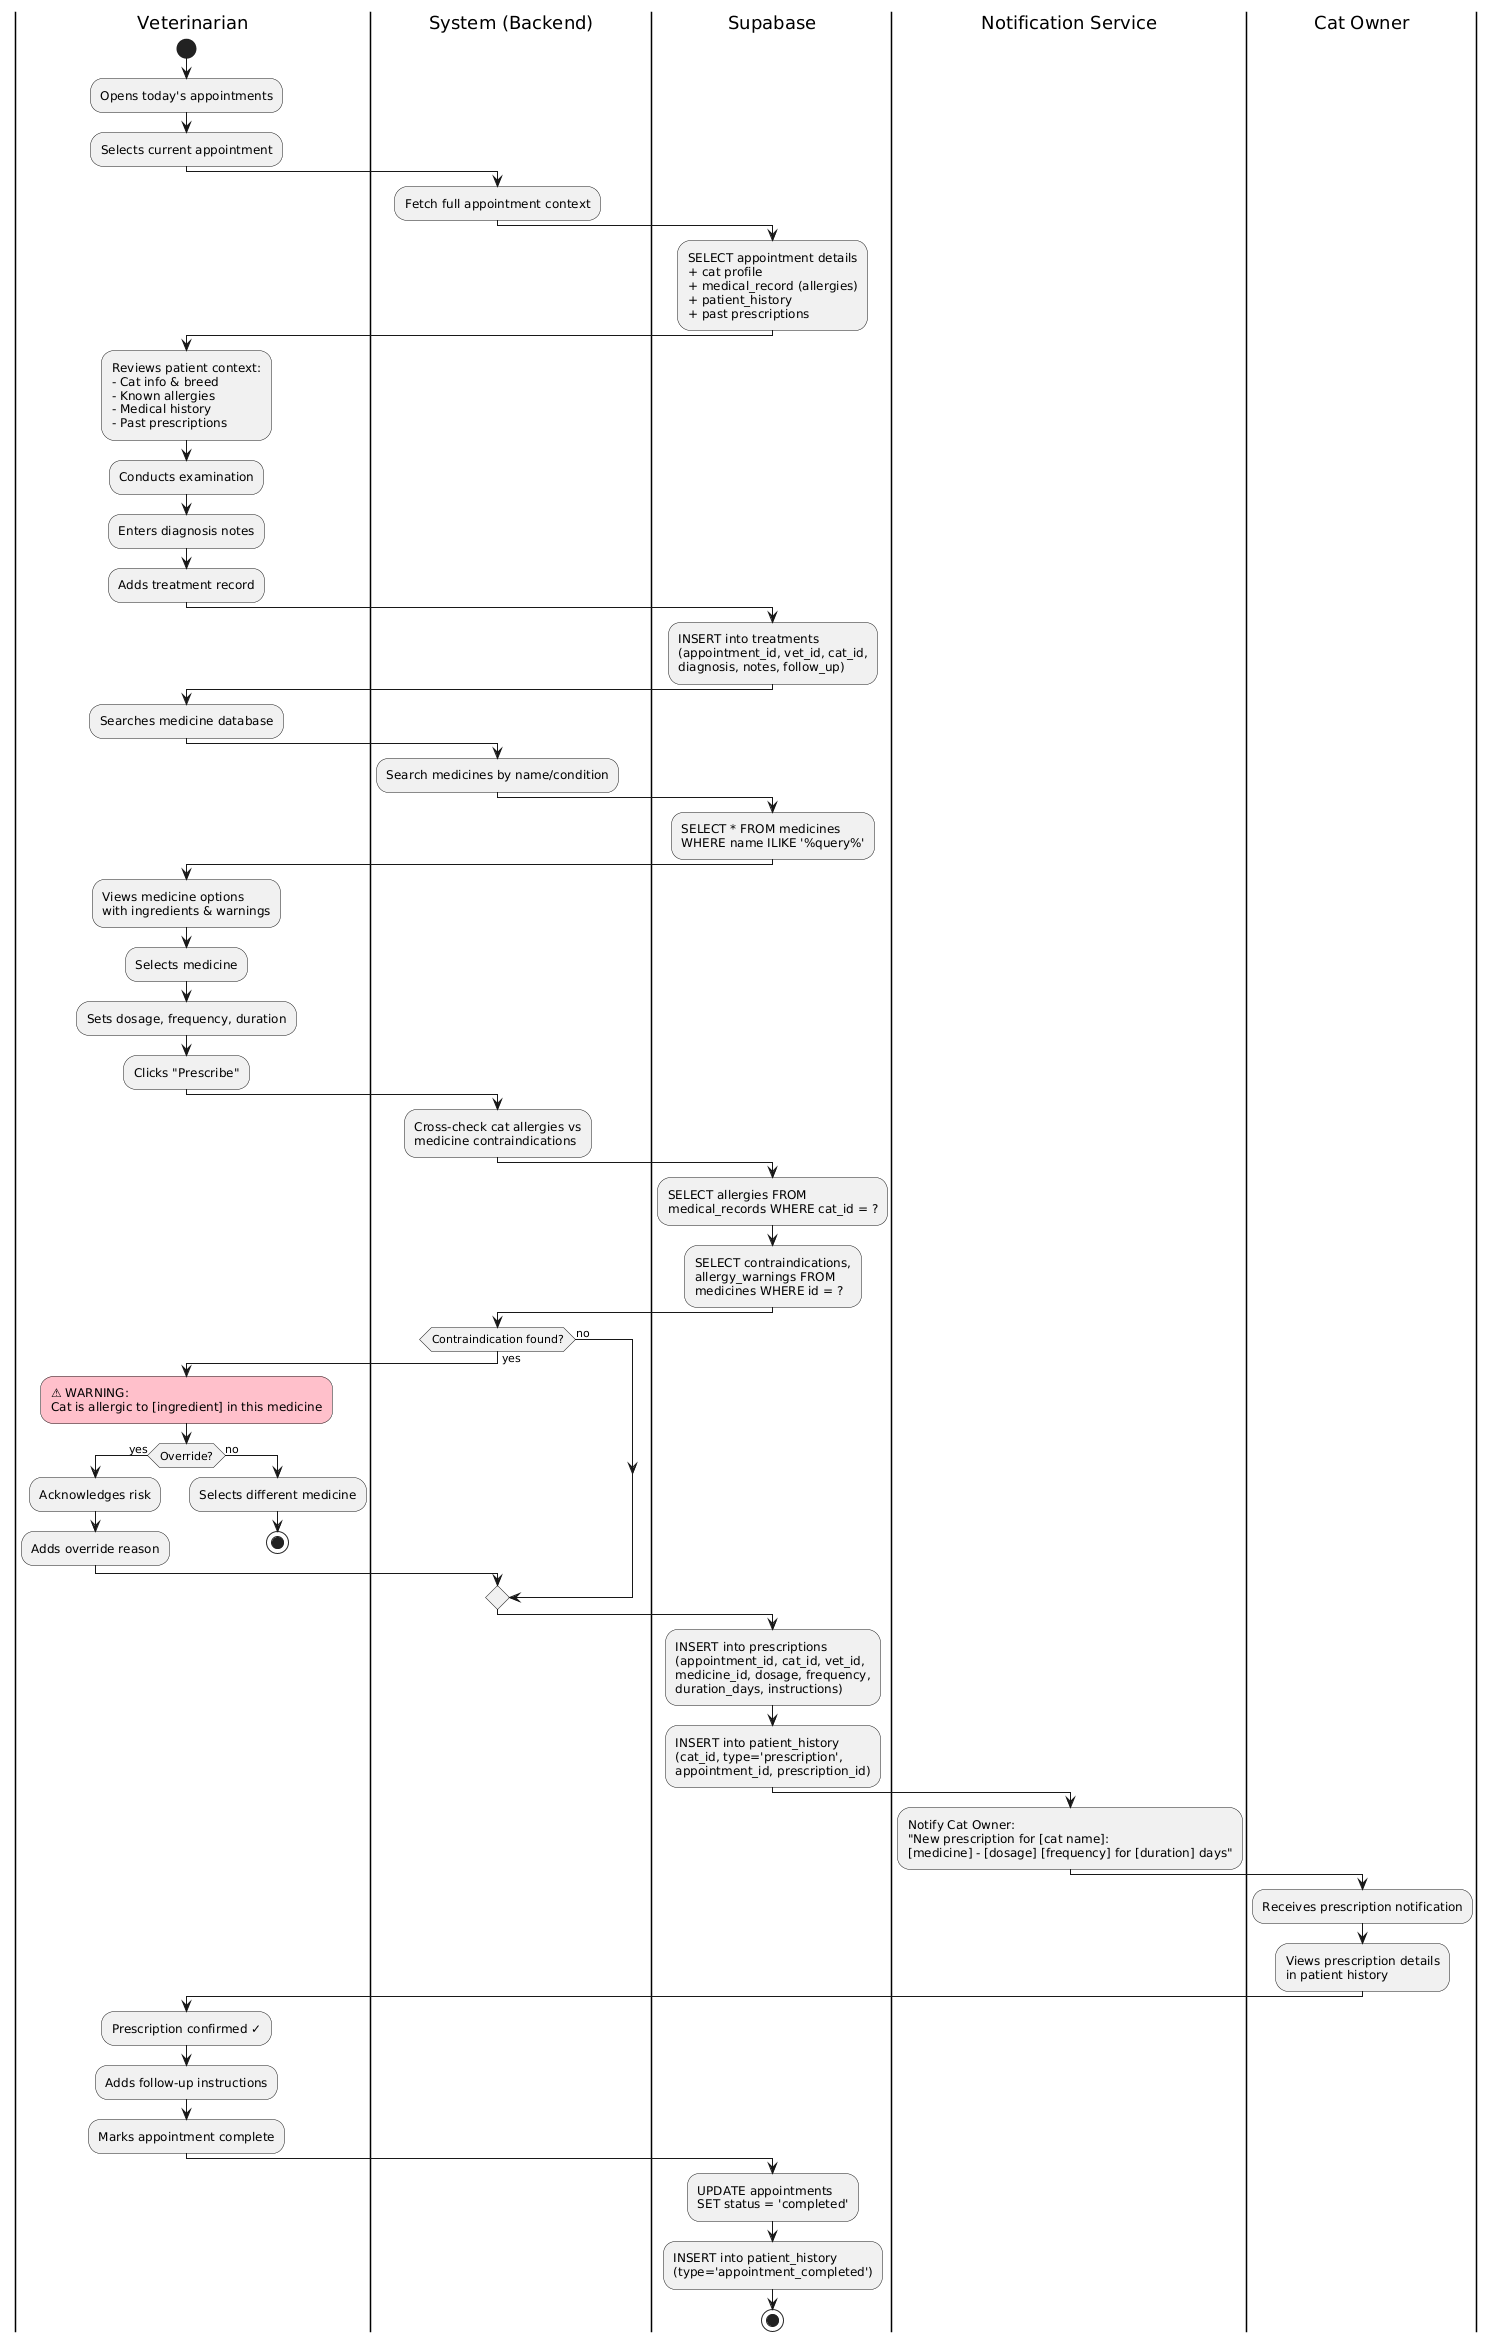

The diagram above was rendered by PlantUML. Its source (embedded in the PNG):
@startuml
|Veterinarian|
start
:Opens today's appointments;
:Selects current appointment;

|System (Backend)|
:Fetch full appointment context;

|Supabase|
:SELECT appointment details 
+ cat profile 
+ medical_record (allergies)
+ patient_history 
+ past prescriptions;

|Veterinarian|
:Reviews patient context:
- Cat info & breed
- Known allergies  
- Medical history
- Past prescriptions;

:Conducts examination;
:Enters diagnosis notes;
:Adds treatment record;

|Supabase|
:INSERT into treatments
(appointment_id, vet_id, cat_id,
diagnosis, notes, follow_up);

|Veterinarian|
:Searches medicine database;

|System (Backend)|
:Search medicines by name/condition;

|Supabase|
:SELECT * FROM medicines 
WHERE name ILIKE '%query%';

|Veterinarian|
:Views medicine options 
with ingredients & warnings;
:Selects medicine;
:Sets dosage, frequency, duration;
:Clicks "Prescribe";

|System (Backend)|
:Cross-check cat allergies vs 
medicine contraindications;

|Supabase|
:SELECT allergies FROM 
medical_records WHERE cat_id = ?;
:SELECT contraindications, 
allergy_warnings FROM 
medicines WHERE id = ?;

|System (Backend)|
if (Contraindication found?) then (yes)
    |Veterinarian|
    #pink:⚠ WARNING: 
    Cat is allergic to [ingredient] in this medicine;
    
    if (Override?) then (yes)
        :Acknowledges risk;
        :Adds override reason;
    else (no)
        :Selects different medicine;
        stop
    endif
else (no)
endif

|Supabase|
:INSERT into prescriptions
(appointment_id, cat_id, vet_id,
medicine_id, dosage, frequency,
duration_days, instructions);

:INSERT into patient_history
(cat_id, type='prescription',
appointment_id, prescription_id);

|Notification Service|
:Notify Cat Owner:
"New prescription for [cat name]:
[medicine] - [dosage] [frequency] for [duration] days";

|Cat Owner|
:Receives prescription notification;
:Views prescription details 
in patient history;

|Veterinarian|
:Prescription confirmed ✓;
:Adds follow-up instructions;
:Marks appointment complete;

|Supabase|
:UPDATE appointments 
SET status = 'completed';
:INSERT into patient_history
(type='appointment_completed');

stop
@enduml